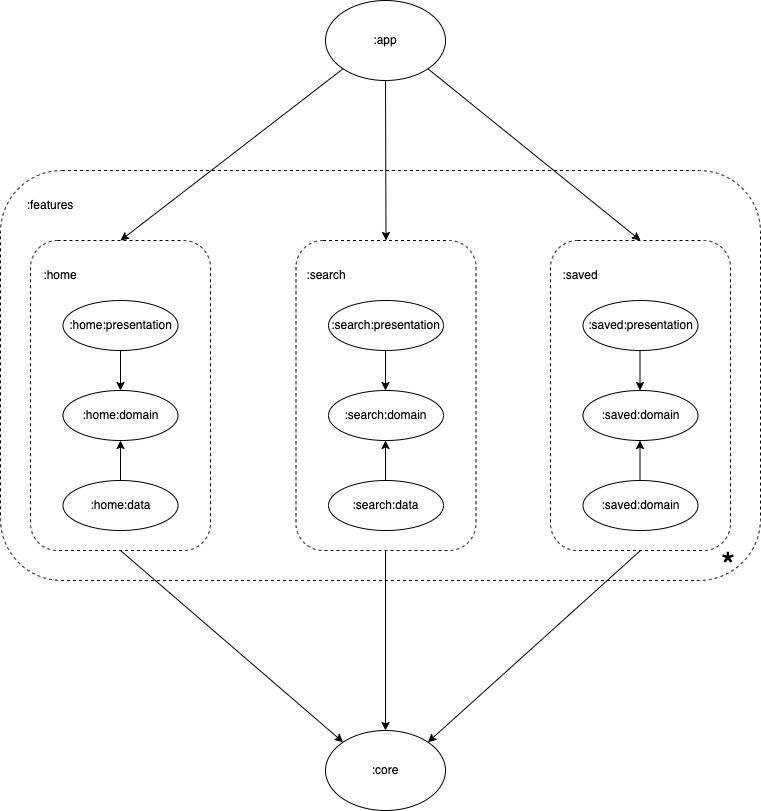

The diagram above was exported from draw.io. Its source (the exported page's mxGraphModel, read from the mxfile embedded in the PNG):
<mxGraphModel dx="1237" dy="835" grid="1" gridSize="10" guides="1" tooltips="1" connect="1" arrows="1" fold="1" page="1" pageScale="1" pageWidth="850" pageHeight="1100" math="0" shadow="0">
  <root>
    <mxCell id="0" />
    <mxCell id="1" parent="0" />
    <mxCell id="bZgJQDUmXNcscB62G3Fs-1" value=":app" style="ellipse;whiteSpace=wrap;html=1;strokeColor=#000000;" vertex="1" parent="1">
      <mxGeometry x="365" y="70" width="120" height="80" as="geometry" />
    </mxCell>
    <mxCell id="bZgJQDUmXNcscB62G3Fs-2" value="" style="rounded=1;whiteSpace=wrap;html=1;dashed=1;" vertex="1" parent="1">
      <mxGeometry x="40" y="240" width="760" height="410" as="geometry" />
    </mxCell>
    <mxCell id="bZgJQDUmXNcscB62G3Fs-3" value=":features" style="text;html=1;align=center;verticalAlign=middle;whiteSpace=wrap;rounded=0;" vertex="1" parent="1">
      <mxGeometry x="60" y="260" width="60" height="30" as="geometry" />
    </mxCell>
    <mxCell id="bZgJQDUmXNcscB62G3Fs-4" value="" style="rounded=1;whiteSpace=wrap;html=1;dashed=1;" vertex="1" parent="1">
      <mxGeometry x="70" y="310" width="180" height="310" as="geometry" />
    </mxCell>
    <mxCell id="bZgJQDUmXNcscB62G3Fs-5" value=":home:presentation" style="ellipse;whiteSpace=wrap;html=1;" vertex="1" parent="1">
      <mxGeometry x="102.5" y="370" width="115" height="50" as="geometry" />
    </mxCell>
    <mxCell id="bZgJQDUmXNcscB62G3Fs-6" value=":home:domain" style="ellipse;whiteSpace=wrap;html=1;" vertex="1" parent="1">
      <mxGeometry x="102.5" y="460" width="115" height="50" as="geometry" />
    </mxCell>
    <mxCell id="bZgJQDUmXNcscB62G3Fs-7" value=":home:data" style="ellipse;whiteSpace=wrap;html=1;" vertex="1" parent="1">
      <mxGeometry x="102.5" y="550" width="115" height="50" as="geometry" />
    </mxCell>
    <mxCell id="bZgJQDUmXNcscB62G3Fs-8" value=":home" style="text;html=1;align=center;verticalAlign=middle;whiteSpace=wrap;rounded=0;" vertex="1" parent="1">
      <mxGeometry x="70" y="330" width="60" height="30" as="geometry" />
    </mxCell>
    <mxCell id="bZgJQDUmXNcscB62G3Fs-9" value="" style="endArrow=classic;html=1;rounded=0;exitX=0.5;exitY=1;exitDx=0;exitDy=0;entryX=0.5;entryY=0;entryDx=0;entryDy=0;" edge="1" parent="1" source="bZgJQDUmXNcscB62G3Fs-5" target="bZgJQDUmXNcscB62G3Fs-6">
      <mxGeometry width="50" height="50" relative="1" as="geometry">
        <mxPoint x="167.5" y="450" as="sourcePoint" />
        <mxPoint x="217.5" y="400" as="targetPoint" />
      </mxGeometry>
    </mxCell>
    <mxCell id="bZgJQDUmXNcscB62G3Fs-10" value="" style="endArrow=classic;html=1;rounded=0;exitX=0.5;exitY=0;exitDx=0;exitDy=0;entryX=0.5;entryY=1;entryDx=0;entryDy=0;" edge="1" parent="1" source="bZgJQDUmXNcscB62G3Fs-7" target="bZgJQDUmXNcscB62G3Fs-6">
      <mxGeometry width="50" height="50" relative="1" as="geometry">
        <mxPoint x="320" y="510" as="sourcePoint" />
        <mxPoint x="320" y="550" as="targetPoint" />
      </mxGeometry>
    </mxCell>
    <mxCell id="bZgJQDUmXNcscB62G3Fs-11" value="" style="rounded=1;whiteSpace=wrap;html=1;dashed=1;" vertex="1" parent="1">
      <mxGeometry x="335.5" y="310" width="180" height="310" as="geometry" />
    </mxCell>
    <mxCell id="bZgJQDUmXNcscB62G3Fs-12" value="" style="rounded=1;whiteSpace=wrap;html=1;dashed=1;" vertex="1" parent="1">
      <mxGeometry x="590" y="310" width="180" height="310" as="geometry" />
    </mxCell>
    <mxCell id="bZgJQDUmXNcscB62G3Fs-13" value=":search:presentation" style="ellipse;whiteSpace=wrap;html=1;" vertex="1" parent="1">
      <mxGeometry x="368" y="370" width="115" height="50" as="geometry" />
    </mxCell>
    <mxCell id="bZgJQDUmXNcscB62G3Fs-14" value=":search:domain" style="ellipse;whiteSpace=wrap;html=1;" vertex="1" parent="1">
      <mxGeometry x="368" y="460" width="115" height="50" as="geometry" />
    </mxCell>
    <mxCell id="bZgJQDUmXNcscB62G3Fs-15" value=":search:data" style="ellipse;whiteSpace=wrap;html=1;" vertex="1" parent="1">
      <mxGeometry x="368" y="550" width="115" height="50" as="geometry" />
    </mxCell>
    <mxCell id="bZgJQDUmXNcscB62G3Fs-16" value=":search" style="text;html=1;align=center;verticalAlign=middle;whiteSpace=wrap;rounded=0;" vertex="1" parent="1">
      <mxGeometry x="335.5" y="330" width="60" height="30" as="geometry" />
    </mxCell>
    <mxCell id="bZgJQDUmXNcscB62G3Fs-17" value=":saved" style="text;html=1;align=center;verticalAlign=middle;whiteSpace=wrap;rounded=0;" vertex="1" parent="1">
      <mxGeometry x="590" y="330" width="60" height="30" as="geometry" />
    </mxCell>
    <mxCell id="bZgJQDUmXNcscB62G3Fs-18" value=":saved:presentation" style="ellipse;whiteSpace=wrap;html=1;" vertex="1" parent="1">
      <mxGeometry x="622.5" y="370" width="115" height="50" as="geometry" />
    </mxCell>
    <mxCell id="bZgJQDUmXNcscB62G3Fs-19" value=":saved:domain" style="ellipse;whiteSpace=wrap;html=1;" vertex="1" parent="1">
      <mxGeometry x="622.5" y="460" width="115" height="50" as="geometry" />
    </mxCell>
    <mxCell id="bZgJQDUmXNcscB62G3Fs-20" value=":saved:domain" style="ellipse;whiteSpace=wrap;html=1;" vertex="1" parent="1">
      <mxGeometry x="622.5" y="550" width="115" height="50" as="geometry" />
    </mxCell>
    <mxCell id="bZgJQDUmXNcscB62G3Fs-21" value="" style="endArrow=classic;html=1;rounded=0;exitX=0.5;exitY=1;exitDx=0;exitDy=0;entryX=0.5;entryY=0;entryDx=0;entryDy=0;" edge="1" parent="1">
      <mxGeometry width="50" height="50" relative="1" as="geometry">
        <mxPoint x="425" y="420" as="sourcePoint" />
        <mxPoint x="425" y="460" as="targetPoint" />
      </mxGeometry>
    </mxCell>
    <mxCell id="bZgJQDUmXNcscB62G3Fs-22" value="" style="endArrow=classic;html=1;rounded=0;exitX=0.5;exitY=1;exitDx=0;exitDy=0;entryX=0.5;entryY=0;entryDx=0;entryDy=0;" edge="1" parent="1">
      <mxGeometry width="50" height="50" relative="1" as="geometry">
        <mxPoint x="679.5" y="420" as="sourcePoint" />
        <mxPoint x="679.5" y="460" as="targetPoint" />
      </mxGeometry>
    </mxCell>
    <mxCell id="bZgJQDUmXNcscB62G3Fs-23" value="" style="endArrow=classic;html=1;rounded=0;exitX=0.5;exitY=0;exitDx=0;exitDy=0;entryX=0.5;entryY=1;entryDx=0;entryDy=0;" edge="1" parent="1">
      <mxGeometry width="50" height="50" relative="1" as="geometry">
        <mxPoint x="425" y="550" as="sourcePoint" />
        <mxPoint x="425" y="510" as="targetPoint" />
      </mxGeometry>
    </mxCell>
    <mxCell id="bZgJQDUmXNcscB62G3Fs-24" value="" style="endArrow=classic;html=1;rounded=0;exitX=0.5;exitY=0;exitDx=0;exitDy=0;entryX=0.5;entryY=1;entryDx=0;entryDy=0;" edge="1" parent="1">
      <mxGeometry width="50" height="50" relative="1" as="geometry">
        <mxPoint x="679.5" y="550" as="sourcePoint" />
        <mxPoint x="679.5" y="510" as="targetPoint" />
      </mxGeometry>
    </mxCell>
    <mxCell id="bZgJQDUmXNcscB62G3Fs-25" value=":core" style="ellipse;whiteSpace=wrap;html=1;" vertex="1" parent="1">
      <mxGeometry x="365" y="800" width="120" height="80" as="geometry" />
    </mxCell>
    <mxCell id="bZgJQDUmXNcscB62G3Fs-26" value="" style="endArrow=classic;html=1;rounded=0;exitX=0;exitY=1;exitDx=0;exitDy=0;entryX=0.5;entryY=0;entryDx=0;entryDy=0;" edge="1" parent="1" source="bZgJQDUmXNcscB62G3Fs-1" target="bZgJQDUmXNcscB62G3Fs-4">
      <mxGeometry width="50" height="50" relative="1" as="geometry">
        <mxPoint x="483" y="230" as="sourcePoint" />
        <mxPoint x="533" y="180" as="targetPoint" />
      </mxGeometry>
    </mxCell>
    <mxCell id="bZgJQDUmXNcscB62G3Fs-32" value="" style="endArrow=classic;html=1;rounded=0;exitX=0.5;exitY=1;exitDx=0;exitDy=0;entryX=0.5;entryY=0;entryDx=0;entryDy=0;" edge="1" parent="1" source="bZgJQDUmXNcscB62G3Fs-1" target="bZgJQDUmXNcscB62G3Fs-11">
      <mxGeometry width="50" height="50" relative="1" as="geometry">
        <mxPoint x="435" y="160" as="sourcePoint" />
        <mxPoint x="253" y="329" as="targetPoint" />
      </mxGeometry>
    </mxCell>
    <mxCell id="bZgJQDUmXNcscB62G3Fs-33" value="" style="endArrow=classic;html=1;rounded=0;exitX=1;exitY=1;exitDx=0;exitDy=0;entryX=0.5;entryY=0;entryDx=0;entryDy=0;" edge="1" parent="1" source="bZgJQDUmXNcscB62G3Fs-1" target="bZgJQDUmXNcscB62G3Fs-12">
      <mxGeometry width="50" height="50" relative="1" as="geometry">
        <mxPoint x="435" y="160" as="sourcePoint" />
        <mxPoint x="430" y="320" as="targetPoint" />
      </mxGeometry>
    </mxCell>
    <mxCell id="bZgJQDUmXNcscB62G3Fs-34" value="" style="endArrow=classic;html=1;rounded=0;exitX=0.5;exitY=1;exitDx=0;exitDy=0;entryX=0;entryY=0;entryDx=0;entryDy=0;" edge="1" parent="1" source="bZgJQDUmXNcscB62G3Fs-4" target="bZgJQDUmXNcscB62G3Fs-25">
      <mxGeometry width="50" height="50" relative="1" as="geometry">
        <mxPoint x="280" y="810" as="sourcePoint" />
        <mxPoint x="330" y="760" as="targetPoint" />
      </mxGeometry>
    </mxCell>
    <mxCell id="bZgJQDUmXNcscB62G3Fs-35" value="" style="endArrow=classic;html=1;rounded=0;entryX=0.5;entryY=0;entryDx=0;entryDy=0;" edge="1" parent="1" target="bZgJQDUmXNcscB62G3Fs-25">
      <mxGeometry width="50" height="50" relative="1" as="geometry">
        <mxPoint x="425" y="620" as="sourcePoint" />
        <mxPoint x="690" y="780" as="targetPoint" />
      </mxGeometry>
    </mxCell>
    <mxCell id="bZgJQDUmXNcscB62G3Fs-37" value="" style="endArrow=classic;html=1;rounded=0;exitX=0.5;exitY=1;exitDx=0;exitDy=0;entryX=1;entryY=0;entryDx=0;entryDy=0;" edge="1" parent="1" source="bZgJQDUmXNcscB62G3Fs-12" target="bZgJQDUmXNcscB62G3Fs-25">
      <mxGeometry width="50" height="50" relative="1" as="geometry">
        <mxPoint x="680" y="600" as="sourcePoint" />
        <mxPoint x="460" y="807" as="targetPoint" />
      </mxGeometry>
    </mxCell>
    <mxCell id="bZgJQDUmXNcscB62G3Fs-40" value="&lt;font style=&quot;font-size: 36px;&quot;&gt;*&lt;/font&gt;" style="text;html=1;align=center;verticalAlign=middle;whiteSpace=wrap;rounded=0;" vertex="1" parent="1">
      <mxGeometry x="737.5" y="620" width="60" height="30" as="geometry" />
    </mxCell>
  </root>
</mxGraphModel>